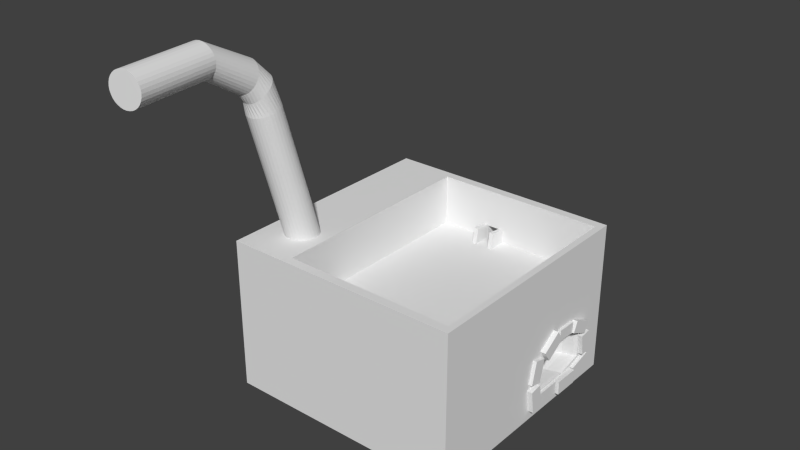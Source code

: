 # Source: foundry.blend  (saved by Blender 2.71.0; exported with 4.5.12 LTS)
import bpy
from mathutils import Matrix  # noqa: F401  (used for matrix-valued properties, if any)

bpy.ops.wm.read_factory_settings(use_empty=True)
scene = bpy.context.scene
scene.name = 'Scene'

# ---- collections
col_collection_1 = bpy.data.collections.new('Collection 1'); scene.collection.children.link(col_collection_1)

# ---- materials (node trees are filled in below, after node groups)
mat_material = bpy.data.materials.new('Material')
mat_material.alpha_threshold = 0.0
mat_material.use_transparent_shadow = False
mat_material.roughness = 0.5
mat_material.line_color = (0.0, 0.0, 0.0, 1.0)

# ---- material node trees

# ---- world
world_world = bpy.data.worlds.new('World'); scene.world = world_world
world_world.color = (0.05088, 0.05088, 0.05088)
world_world.use_sun_shadow = False
world_world.sun_shadow_jitter_overblur = 0.0
world_world.cycles.sampling_method = 'MANUAL'
world_world.cycles.sample_map_resolution = 256

# ---- meshes
me_cube_001 = bpy.data.meshes.new('Cube.001')
me_cube_001.from_pydata([(-1.723, -3.201, 0.007295), (-1.723, 3.201, 0.007295), (3.326, 3.201, 0.007295), (3.326, -3.201, 0.007295), (-1.723, -3.201, 0.9392), (-1.723, 3.201, 0.9392), (3.326, 3.201, 0.9392), (3.326, -3.201, 0.9392)], [], [(4, 5, 1, 0), (5, 6, 2, 1), (6, 7, 3, 2), (7, 4, 0, 3), (0, 1, 2, 3), (7, 6, 5, 4)])
_ca = me_cube_001.color_attributes.new('Col', 'BYTE_COLOR', 'CORNER')
_ca.data.foreach_set('color', [1.0, 0.8796, 0.8632, 1.0, 1.0, 0.8714, 0.8469, 1.0, 1.0, 0.8714, 0.8469, 1.0, 1.0, 0.8714, 0.8469, 1.0, 1.0, 0.9647, 0.9647, 1.0, 1.0, 0.8714, 0.8469, 1.0, 1.0, 0.8714, 0.8469, 1.0, 1.0, 0.8714, 0.8469, 1.0, 1.0, 0.8714, 0.8469, 1.0, 1.0, 0.8714, 0.8469, 1.0, 1.0, 0.8714, 0.8469, 1.0, 1.0, 0.8796, 0.855, 1.0, 1.0, 0.8714, 0.8469, 1.0, 1.0, 0.8714, 0.8469, 1.0, 1.0, 0.8714, 0.8469, 1.0, 1.0, 0.8714, 0.8469, 1.0, 1.0, 0.8714, 0.8469, 1.0, 1.0, 0.8714, 0.8469, 1.0, 1.0, 0.8714, 0.8469, 1.0, 1.0, 0.8714, 0.8469, 1.0, 1.0, 0.8714, 0.8469, 1.0, 1.0, 0.8714, 0.8469, 1.0, 1.0, 0.8714, 0.8469, 1.0, 1.0, 0.8714, 0.8469, 1.0])
me_cube_001.use_remesh_preserve_volume = False
me_cube_001.use_remesh_preserve_attributes = False
me_cube_001.use_mirror_vertex_groups = False
me_cube_001.use_paint_bone_selection = False
me_cube_001.use_paint_mask = True
me_cube_001.update()
me_cube = bpy.data.meshes.new('Cube')
me_cube.from_pydata([(1.0, 1.0, 0.0), (1.0, -1.0, 0.0), (-1.0, -1.0, 0.0), (-1.0, 1.0, 0.0), (-0.09396, 1.0, 2.715), (0.09396, 1.0, 2.715), (0.09396, 1.0, 3.378), (0.05659, 1.0, 3.378), (1.0, 1.0, 4.503), (1.0, 0.4901, 0.6588), (1.0, 0.1621, 0.6873), (1.0, 0.1478, 1.037), (1.0, 0.1735, 1.546), (1.0, 0.2791, 1.626), (1.0, 0.3789, 1.846), (1.0, -1.0, 4.503), (-1.0, -1.0, 4.503), (-1.0, 1.0, 4.503), (-0.05486, 1.0, 3.349), (-0.05486, 1.0, 2.922), (-0.05659, 1.0, 2.897), (-0.05659, 1.0, 3.378), (-0.09396, 1.0, 3.378), (0.0523, 1.0, 3.349), (0.0523, 1.0, 2.922), (0.05659, 1.0, 2.897), (-0.09396, 1.387, 2.541), (0.09396, 1.387, 2.541), (0.09396, 1.417, 3.19), (0.05659, 1.417, 3.19), (1.0, 0.5472, 1.807), (1.0, 0.6955, 1.588), (1.0, 0.7069, 0.8393), (0.9725, 0.4768, 0.6697), (0.9725, 0.1574, 0.6974), (0.9725, 0.1435, 1.035), (0.9725, 0.1685, 1.528), (0.9725, 0.2713, 1.606), (0.9454, 0.9245, 4.503), (0.9454, -0.9245, 4.503), (-0.4907, -0.9245, 4.503), (-0.4907, 0.9245, 4.503), (0.05659, 1.395, 2.719), (-0.05659, 1.395, 2.719), (-0.05659, 1.417, 3.19), (-0.09396, 1.417, 3.19), (0.9725, 0.3685, 1.819), (0.9725, 0.5324, 1.781), (0.9725, 0.6768, 1.569), (0.9725, 0.6879, 0.8444), (0.9454, 0.9245, 3.002), (0.9454, -0.9245, 3.002), (-0.4907, -0.9245, 3.002), (-0.4907, 0.9245, 3.002), (-0.09396, 0.9245, 3.002), (-0.09396, 0.9245, 3.412), (-0.05659, 0.9245, 3.412), (-0.05659, 0.9245, 3.002), (-0.05486, 0.9245, 3.002), (-0.05486, 0.9245, 3.391), (0.0523, 0.9245, 3.391), (0.0523, 0.9245, 3.002), (0.05659, 0.9245, 3.002), (0.05659, 0.9245, 3.412), (0.09396, 0.9245, 3.412), (0.09396, 0.9245, 3.002), (0.8855, 0.4506, 0.6646), (0.8855, 0.6691, 0.8282), (0.8855, 0.12, 0.6905), (0.8855, 0.1057, 1.007), (0.8855, 0.1315, 1.468), (0.8855, 0.2379, 1.541), (0.09396, 0.766, 3.002), (0.05672, 0.766, 3.002), (-0.05608, 0.766, 3.002), (-0.05672, 0.766, 3.002), (-0.09396, 0.766, 3.002), (-0.09396, 0.7876, 3.474), (-0.05659, 0.7876, 3.474), (-0.05659, 0.766, 3.003), (-0.05659, 0.7673, 3.002), (0.0523, 0.8533, 3.002), (-0.05486, 0.8533, 3.002), (0.05659, 0.7673, 3.002), (0.05659, 0.7876, 3.474), (0.05659, 0.766, 3.003), (0.09396, 0.7876, 3.474), (0.8855, 0.3385, 1.74), (0.8855, 0.5081, 1.705), (0.8855, 0.6576, 1.506), (0.1365, 0.1861, 0.9084), (0.1365, 0.05481, 0.9161), (0.1365, 0.2728, 0.9567), (0.1365, 0.2683, 1.157), (0.1365, 0.0491, 1.009), (0.1365, 0.05938, 1.146), (0.1365, 0.1016, 1.167), (0.1365, 0.1416, 1.226), (0.1365, 0.2089, 1.215), (0.9501, 0.1545, 0.6275), (0.9501, 0.3708, 0.6275), (0.9501, 0.3708, 0.2148), (0.9501, 0.1545, 0.2148), (1.023, 0.1545, 0.6275), (1.023, 0.1545, 0.2148), (1.023, 0.3708, 0.6275), (1.023, 0.3708, 0.2148), (0.9501, 0.3832, 0.6275), (0.9501, 0.5996, 0.6275), (0.9501, 0.5996, 0.2148), (0.9501, 0.3832, 0.2148), (1.047, 0.3832, 0.6275), (1.047, 0.3832, 0.2148), (1.047, 0.5996, 0.6275), (1.047, 0.5996, 0.2148), (0.9529, 0.6061, 0.6487), (0.9529, 0.8009, 0.8236), (0.9529, 0.8281, 0.4521), (0.9529, 0.6333, 0.2772), (1.032, 0.6061, 0.6487), (1.032, 0.6333, 0.2772), (1.032, 0.8009, 0.8236), (1.032, 0.8281, 0.4521), (0.9529, 0.1115, 1.043), (0.9529, 0.1424, 0.3471), (0.9529, 0.03409, 0.2881), (0.9529, 0.003179, 0.9836), (1.044, 0.1115, 1.043), (1.044, 0.003179, 0.9836), (1.044, 0.1424, 0.3471), (1.044, 0.03409, 0.2881), (0.9529, 0.17, 1.753), (0.9529, 0.1232, 1.069), (0.9529, 0.01662, 1.158), (0.9529, 0.06339, 1.842), (1.031, 0.17, 1.753), (1.031, 0.06339, 1.842), (1.031, 0.1232, 1.069), (1.031, 0.01662, 1.158), (0.9529, 0.384, 2.001), (0.9529, 0.2148, 1.621), (0.9529, 0.1556, 1.944), (0.9529, 0.3248, 2.324), (1.044, 0.384, 2.001), (1.044, 0.3248, 2.324), (1.044, 0.2148, 1.621), (1.044, 0.1556, 1.944), (0.9577, 0.5647, 1.869), (0.9577, 0.3905, 1.887), (0.9577, 0.3934, 2.22), (0.9577, 0.5676, 2.201), (1.023, 0.5647, 1.869), (1.023, 0.5676, 2.201), (1.023, 0.3905, 1.887), (1.023, 0.3934, 2.22), (0.9562, 0.7261, 1.609), (0.9562, 0.5599, 1.876), (0.9562, 0.6015, 2.193), (0.9562, 0.7676, 1.926), (1.041, 0.7261, 1.609), (1.041, 0.7676, 1.926), (1.041, 0.5599, 1.876), (1.041, 0.6015, 2.193), (0.9562, 0.7232, 0.8966), (0.9562, 0.6947, 1.529), (0.9562, 0.7931, 1.583), (0.9562, 0.8217, 0.9511), (1.041, 0.7232, 0.8966), (1.041, 0.8217, 0.9511), (1.041, 0.7, 1.411), (1.041, 0.6982, 1.531), (1.041, 0.7931, 1.583), (1.041, 0.6947, 1.529), (-0.8685, -0.9607, 8.492), (-0.8454, -0.9728, 8.475), (-0.8174, -1.04, 8.746), (-0.8438, -1.038, 8.751), (-0.8383, -0.9632, 8.104), (-0.791, -1.039, 8.756), (-0.8887, -0.9455, 8.52), (-0.8306, -1.34, 9.408), (-0.8614, -0.9503, 8.11), (-0.8131, -0.9715, 8.103), (-0.8204, -0.9815, 8.47), (-0.8044, -1.337, 9.416), (-0.8693, -1.034, 8.772), (-0.8567, -1.344, 9.418), (-0.7665, -0.6903, 4.206), (-0.7896, -0.6774, 4.212), (-0.7413, -0.6986, 4.205), (-0.7658, -1.035, 8.782), (-0.7792, -1.333, 9.442), (-0.9054, -0.9279, 8.558), (-0.8816, -0.9333, 8.12), (-0.7312, -2.027, 9.449), (-0.7573, -2.031, 9.459), (-0.705, -2.023, 9.457), (-0.8098, -0.6604, 4.222), (-0.715, -0.702, 4.208), (-0.7868, -0.9748, 8.106), (-0.7944, -0.9864, 8.477), (-0.6798, -2.02, 9.483), (-0.8929, -1.028, 8.808), (-0.8817, -1.348, 9.446), (-0.7824, -2.034, 9.487), (-0.8263, -0.64, 4.236), (-0.898, -0.9129, 8.134), (-0.6631, -0.6936, 4.227), (-0.6886, -0.7003, 4.215), (-0.7604, -0.9731, 8.113), (-0.7426, -1.03, 8.823), (-0.756, -1.329, 9.485), (-0.6566, -2.016, 9.526), (-0.9177, -0.9086, 8.605), (-0.9048, -1.351, 9.491), (-0.8054, -2.037, 9.531), (-0.8477, -0.5663, 4.294), (-0.9101, -0.8897, 8.151), (-0.8383, -0.6169, 4.253), (-0.5888, -0.6248, 4.303), (-0.7349, -0.9664, 8.125), (-0.7684, -0.9874, 8.495), (-0.7355, -1.326, 9.543), (-0.6361, -2.013, 9.584), (-0.9137, -1.019, 8.858), (-0.925, -1.353, 9.55), (-0.8256, -2.04, 9.591), (-0.8421, -2.042, 9.663), (-0.5989, -2.006, 9.825), (-0.7622, -0.4475, 4.416), (-0.9174, -0.8648, 8.171), (-0.8456, -0.592, 4.273), (-0.6188, -0.6665, 4.26), (-0.6395, -0.6822, 4.242), (-0.7113, -0.955, 8.14), (-0.7224, -1.021, 8.876), (-0.7187, -1.323, 9.614), (-0.6193, -2.01, 9.655), (-0.9254, -0.8883, 8.658), (-0.9415, -1.355, 9.623), (-0.8534, -2.042, 10.11), (-0.729, -2.022, 10.4), (-0.8237, -0.494, 4.362), (-0.9195, -0.8391, 8.192), (-0.5991, -0.5011, 4.406), (-0.6016, -0.6471, 4.281), (-0.6906, -0.9394, 8.158), (-0.7434, -0.9843, 8.524), (-0.7061, -1.321, 9.696), (-0.6067, -2.008, 9.736), (-0.9309, -1.009, 8.918), (-0.9536, -1.357, 9.705), (-0.8543, -2.043, 9.746), (-0.8617, -2.044, 9.835), (-0.6346, -2.009, 10.25), (-0.7858, -0.4589, 4.4), (-0.8366, -0.5163, 4.34), (-0.928, -0.8678, 8.717), (-0.9165, -0.8136, 8.215), (-0.8447, -0.5407, 4.317), (-0.684, -0.4425, 4.437), (-0.5797, -0.5491, 4.37), (-0.6605, -0.8976, 8.201), (-0.6734, -0.92, 8.179), (-0.7204, -0.9773, 8.564), (-0.7059, -1.012, 8.94), (-0.6983, -1.319, 9.784), (-0.9611, -1.357, 9.794), (-0.9439, -0.9973, 8.988), (-0.8036, -2.033, 10.32), (-0.864, -2.044, 9.927), (-0.6778, -2.015, 10.36), (-0.6059, -2.006, 10.1), (-0.8065, -0.4746, 4.382), (-0.8575, -0.7318, 8.298), (-0.834, -0.7204, 8.313), (-0.9083, -0.7892, 8.238), (-0.8954, -0.7668, 8.26), (-0.9256, -0.8479, 8.777), (-0.7103, -0.4391, 4.434), (-0.6357, -0.4637, 4.43), (-0.587, -0.5242, 4.389), (-0.5806, -0.6004, 4.325), (-0.6524, -0.8732, 8.223), (-0.6837, -0.9528, 8.666), (-0.7003, -0.9666, 8.611), (-0.6939, -1.0, 9.012), (-0.6955, -1.319, 9.877), (-0.5961, -2.005, 9.917), (-0.9634, -1.357, 9.887), (-0.952, -0.9847, 9.065), (-0.7552, -2.026, 10.39), (-0.8409, -2.039, 10.19), (-0.8613, -2.043, 10.02), (-0.6548, -2.012, 10.31), (-0.7029, -2.019, 10.39), (-0.5985, -2.005, 10.01), (-0.6181, -2.007, 10.18), (-0.8783, -0.7475, 8.28), (-0.8461, -0.7812, 9.038), (-0.8085, -0.7137, 8.325), (-0.7367, -0.4408, 4.427), (-0.9058, -0.8127, 8.897), (-0.918, -0.8292, 8.838), (-0.7821, -0.712, 8.332), (-0.7558, -0.7153, 8.335), (-0.6155, -0.4806, 4.42), (-0.6588, -0.4508, 4.436), (-0.6708, -0.7739, 8.304), (-0.6587, -0.7971, 8.287), (-0.6515, -0.822, 8.268), (-0.5776, -0.5748, 4.348), (-0.6494, -0.8477, 8.246), (-0.6715, -0.9362, 8.724), (-0.6866, -0.9877, 9.09), (-0.6979, -1.318, 9.969), (-0.9606, -1.356, 9.979), (-0.9551, -0.9716, 9.145), (-0.8284, -1.335, 10.36), (-0.8545, -1.339, 10.35), (-0.7803, -2.03, 10.36), (-0.824, -2.037, 10.26), (-0.9402, -1.353, 10.15), (-0.9528, -1.355, 10.07), (-0.734, -1.322, 10.21), (-0.7541, -1.325, 10.27), (-0.7772, -1.328, 10.32), (-0.8023, -1.332, 10.35), (-0.7053, -1.319, 10.06), (-0.7175, -1.32, 10.14), (-0.8893, -0.7988, 8.951), (-0.8691, -0.7882, 8.998), (-0.8212, -0.7781, 9.067), (-0.7692, -0.7839, 9.092), (-0.7306, -0.7236, 8.334), (-0.7075, -0.7365, 8.328), (-0.6873, -0.7535, 8.318), (-0.6718, -0.8568, 8.957), (-0.6642, -0.8772, 8.904), (-0.664, -0.9176, 8.785), (-0.6845, -0.9747, 9.171), (-0.953, -0.9586, 9.226), (-0.8223, -0.9064, 9.57), (-0.8797, -1.343, 10.32), (-0.903, -1.347, 10.28), (-0.9234, -1.35, 10.22), (-0.9337, -0.9348, 9.376), (-0.9457, -0.9462, 9.304), (-0.7259, -0.927, 9.458), (-0.7467, -0.9184, 9.508), (-0.7703, -0.912, 9.543), (-0.7958, -0.9079, 9.565), (-0.6876, -0.9616, 9.251), (-0.6957, -0.949, 9.327), (-0.7087, -0.9373, 9.398), (-0.9172, -0.9249, 9.44), (-0.7952, -0.779, 9.085), (-0.7442, -0.7926, 9.087), (-0.7008, -0.82, 9.042), (-0.6842, -0.8375, 9.004), (-0.7211, -0.8048, 9.07), (-0.6615, -0.8977, 8.846), (-0.8486, -0.9073, 9.559), (-0.8738, -0.9109, 9.534), (-0.897, -0.9168, 9.493)], [], [(0, 1, 2, 3), (3, 4, 5, 6, 7, 8, 0), (1, 0, 9, 10, 11, 12, 13, 14, 8, 15), (1, 15, 16, 2), (2, 16, 17, 3), (18, 19, 20, 21, 22, 4, 3, 17, 8, 7, 23), (19, 24, 23, 7, 25, 20), (4, 26, 27, 5), (28, 6, 5, 27), (6, 28, 29, 7), (0, 8, 14, 30, 31, 32, 9), (15, 8, 38, 39), (16, 15, 39, 40), (17, 16, 40, 41), (8, 17, 41, 38), (7, 29, 42, 25), (25, 42, 43, 20), (44, 21, 20, 43), (45, 22, 21, 44), (22, 45, 26, 4), (42, 27, 26), (28, 27, 42), (28, 42, 29), (14, 46, 47, 30), (30, 47, 48, 31), (31, 48, 49, 32), (34, 10, 9, 33), (33, 9, 32, 49), (35, 11, 10, 34), (36, 12, 11, 35), (37, 13, 12, 36), (46, 14, 13, 37), (39, 38, 50, 51), (40, 39, 51, 52), (41, 40, 52, 53), (38, 41, 53, 54, 55, 56, 57, 58, 59, 60, 61, 62, 63, 64, 65, 50), (42, 26, 43), (44, 43, 45), (43, 26, 45), (33, 66, 68, 34), (49, 67, 66, 33), (34, 68, 69, 35), (35, 69, 70, 36), (36, 70, 71, 37), (37, 71, 87, 46), (50, 65, 72, 73, 74, 75, 76, 54, 53, 52, 51), (77, 55, 54, 76), (55, 77, 78, 56), (56, 78, 79, 80, 57), (62, 61, 81, 82, 58, 57, 80, 83), (84, 63, 62, 83, 85), (86, 64, 63, 84), (64, 86, 72, 65), (46, 87, 88, 47), (47, 88, 89, 48), (48, 89, 67, 49), (72, 86, 85, 73), (73, 85, 79, 74), (74, 79, 75), (75, 79, 77, 76), (77, 79, 78), (85, 83, 80, 79), (84, 85, 86), (68, 66, 90, 91), (89, 93, 92, 67), (69, 94, 95, 70), (70, 95, 96, 71), (71, 96, 97, 87), (90, 66, 67, 92), (94, 91, 90), (93, 89, 88, 98), (94, 69, 68, 91), (98, 88, 87, 97), (92, 94, 90), (93, 96, 92), (96, 93, 98), (96, 95, 94), (97, 96, 98), (96, 94, 92), (59, 58, 82, 19, 18), (60, 59, 18, 23), (82, 81, 24, 19), (23, 24, 81, 61, 60), (99, 100, 101, 102), (103, 99, 102, 104), (103, 105, 100, 99), (100, 105, 106, 101), (102, 101, 106, 104), (105, 103, 104, 106), (107, 108, 109, 110), (111, 107, 110, 112), (111, 113, 108, 107), (108, 113, 114, 109), (110, 109, 114, 112), (113, 111, 112, 114), (115, 116, 117, 118), (119, 115, 118, 120), (119, 121, 116, 115), (116, 121, 122, 117), (118, 117, 122, 120), (121, 119, 120, 122), (123, 124, 125, 126), (127, 123, 126, 128), (127, 129, 124, 123), (124, 129, 130, 125), (126, 125, 130, 128), (129, 127, 128, 130), (131, 132, 133, 134), (135, 131, 134, 136), (135, 137, 132, 131), (132, 137, 138, 133), (134, 133, 138, 136), (137, 135, 136, 138), (139, 140, 141, 142), (143, 139, 142, 144), (143, 145, 140, 139), (140, 145, 146, 141), (142, 141, 146, 144), (145, 143, 144, 146), (147, 148, 149, 150), (151, 147, 150, 152), (151, 153, 148, 147), (148, 153, 154, 149), (150, 149, 154, 152), (153, 151, 152, 154), (155, 156, 157, 158), (159, 155, 158, 160), (159, 161, 156, 155), (156, 161, 162, 157), (158, 157, 162, 160), (161, 159, 160, 162), (163, 164, 165, 166), (167, 163, 166, 168), (165, 164, 172, 170, 171), (166, 165, 171, 168), (169, 167, 168, 171, 170), (164, 163, 167, 169, 172), (172, 169, 170), (174, 175, 176, 173), (173, 177, 182, 174), (175, 174, 183, 178), (173, 176, 185, 179), (178, 184, 180, 175), (179, 181, 177, 173), (186, 176, 175, 180), (187, 177, 181, 188), (189, 182, 177, 187), (174, 182, 199, 183), (178, 183, 200, 190), (184, 178, 190, 191), (179, 185, 202, 192), (176, 186, 203, 185), (181, 179, 192, 193), (186, 180, 194, 195), (180, 184, 196, 194), (255, 229, 301, 279, 260, 307, 280, 306, 244, 281, 261, 311, 282, 219, 245, 232, 233, 207, 208, 198, 189, 187, 188, 197, 205, 218, 231, 216, 259, 256, 242, 273), (188, 181, 193, 197), (198, 199, 182, 189), (184, 191, 201, 196), (203, 186, 195, 204), (241, 291, 320, 269, 321, 292, 240, 293, 270, 253, 252, 227, 226, 215, 204, 195, 194, 196, 201, 212, 223, 237, 249, 228, 288, 296, 272, 297, 254, 294, 271, 295), (197, 193, 206, 205), (208, 209, 199, 198), (190, 200, 221, 210), (191, 211, 212, 201), (192, 202, 224, 213), (185, 203, 214, 202), (193, 192, 213, 206), (214, 203, 204, 215), (205, 206, 217, 218), (207, 220, 209, 208), (209, 200, 183, 199), (210, 211, 191, 190), (211, 222, 223, 212), (225, 214, 215, 226), (206, 213, 238, 217), (218, 217, 230, 231), (233, 234, 220, 207), (220, 221, 200, 209), (210, 221, 247, 235), (211, 210, 235, 222), (222, 236, 237, 223), (213, 224, 250, 238), (239, 225, 226, 227), (225, 224, 202, 214), (217, 238, 257, 230), (231, 230, 243, 216), (232, 246, 234, 233), (234, 247, 221, 220), (222, 235, 265, 236), (236, 248, 249, 237), (251, 239, 227, 252), (239, 250, 224, 225), (230, 257, 278, 243), (216, 243, 258, 259), (219, 262, 263, 245), (245, 263, 246, 232), (246, 264, 247, 234), (235, 247, 264, 265), (236, 265, 286, 248), (248, 266, 228, 249), (238, 250, 268, 257), (267, 251, 252, 253), (251, 268, 250, 239), (255, 274, 275, 229), (256, 276, 277, 242), (243, 278, 303, 258), (259, 258, 276, 256), (282, 283, 262, 219), (262, 284, 285, 263), (264, 246, 263, 285), (248, 286, 314, 266), (266, 287, 288, 228), (289, 267, 253, 270), (267, 290, 268, 251), (242, 277, 298, 273), (273, 298, 274, 255), (274, 299, 332, 275), (229, 275, 300, 301), (276, 302, 330, 277), (257, 268, 290, 278), (258, 303, 302, 276), (279, 304, 305, 260), (244, 308, 309, 281), (281, 309, 310, 261), (311, 312, 283, 282), (284, 262, 283, 313), (265, 264, 285, 286), (266, 314, 340, 287), (287, 315, 296, 288), (316, 289, 270, 293), (289, 317, 290, 267), (318, 319, 291, 241), (322, 323, 240, 292), (323, 316, 293, 240), (324, 325, 294, 254), (325, 326, 271, 294), (326, 327, 295, 271), (327, 318, 241, 295), (315, 328, 272, 296), (328, 329, 297, 272), (329, 324, 254, 297), (277, 330, 331, 298), (298, 331, 299, 274), (275, 332, 356, 300), (301, 300, 304, 279), (278, 290, 317, 303), (304, 333, 357, 305), (260, 305, 334, 307), (280, 335, 336, 306), (306, 336, 308, 244), (307, 334, 335, 280), (308, 337, 338, 309), (309, 338, 361, 310), (261, 310, 312, 311), (312, 339, 313, 283), (284, 314, 286, 285), (313, 340, 314, 284), (287, 340, 352, 315), (317, 289, 316, 341), (318, 342, 362, 319), (319, 343, 320, 291), (343, 344, 269, 320), (344, 345, 321, 269), (345, 322, 292, 321), (322, 346, 347, 323), (323, 347, 341, 316), (324, 348, 349, 325), (325, 349, 350, 326), (326, 350, 351, 327), (327, 351, 342, 318), (315, 352, 353, 328), (328, 353, 354, 329), (329, 354, 348, 324), (299, 355, 364, 332), (331, 346, 355, 299), (300, 356, 333, 304), (302, 341, 347, 330), (303, 317, 341, 302), (305, 357, 360, 334), (335, 358, 359, 336), (334, 360, 358, 335), (337, 308, 336, 359), (339, 312, 310, 361), (339, 352, 340, 313), (319, 362, 363, 343), (343, 363, 364, 344), (344, 364, 355, 345), (345, 355, 346, 322), (330, 347, 346, 331), (332, 364, 363, 356), (333, 362, 342, 357), (356, 363, 362, 333), (337, 348, 354, 338), (359, 349, 348, 337), (338, 354, 353, 361), (352, 339, 361, 353), (351, 360, 357, 342), (358, 350, 349, 359), (360, 351, 350, 358)])
_ca = me_cube.color_attributes.new('Col', 'BYTE_COLOR', 'CORNER')
_ca.data.foreach_set('color', [0.03955, 0.0331, 0.03434, 1.0, 0.03955, 0.03955, 0.03955, 1.0, 0.03955, 0.03955, 0.03955, 1.0, 0.03955, 0.03955, 0.03955, 1.0, 0.03955, 0.03955, 0.03955, 1.0, 0.03955, 0.03689, 0.0382, 1.0, 0.03955, 0.03689, 0.03689, 1.0, 0.03955, 0.0382, 0.0382, 1.0, 0.03955, 0.0382, 0.0382, 1.0, 0.03955, 0.03955, 0.03955, 1.0, 0.03955, 0.0331, 0.03434, 1.0, 0.03955, 0.03955, 0.03955, 1.0, 0.03955, 0.0331, 0.03434, 1.0, 0.03955, 0.0319, 0.0331, 1.0, 0.0382, 0.0319, 0.0331, 0.9961, 0.03955, 0.0331, 0.03434, 1.0, 0.03955, 0.0331, 0.03434, 1.0, 0.03955, 0.0331, 0.03434, 1.0, 0.03955, 0.0331, 0.03434, 1.0, 0.03955, 0.03955, 0.03955, 1.0, 0.03955, 0.0331, 0.03434, 1.0, 0.04231, 0.04231, 0.04231, 1.0, 0.03955, 0.03955, 0.03955, 1.0, 0.03955, 0.03955, 0.03955, 1.0, 0.03955, 0.03955, 0.03955, 1.0, 0.04092, 0.04092, 0.04092, 1.0, 0.03955, 0.03955, 0.03955, 1.0, 0.03955, 0.03955, 0.03955, 1.0, 0.04092, 0.04092, 0.04092, 1.0, 0.03955, 0.0382, 0.0382, 1.0, 0.03955, 0.0382, 0.0382, 1.0, 0.03955, 0.0382, 0.0382, 1.0, 0.03955, 0.0382, 0.0382, 0.9961, 0.0382, 0.0382, 0.0382, 1.0, 0.03955, 0.03689, 0.0382, 1.0, 0.03955, 0.03955, 0.03955, 1.0, 0.03955, 0.03955, 0.03955, 1.0, 0.03955, 0.03955, 0.03955, 1.0, 0.03955, 0.0382, 0.0382, 1.0, 0.0382, 0.0382, 0.0382, 0.9961, 0.03955, 0.0382, 0.0382, 1.0, 0.1384, 0.1221, 0.1221, 1.0, 0.0382, 0.0382, 0.0382, 0.9961, 0.03955, 0.0382, 0.0382, 1.0, 0.1144, 0.1022, 0.0999, 1.0, 0.03955, 0.0382, 0.0382, 1.0, 0.0382, 0.0382, 0.0382, 0.9961, 0.03955, 0.03955, 0.03955, 1.0, 0.03955, 0.03955, 0.03955, 1.0, 0.03955, 0.03955, 0.03955, 1.0, 0.03955, 0.0331, 0.03434, 1.0, 0.03955, 0.0331, 0.03434, 1.0, 0.03955, 0.03955, 0.03955, 1.0, 0.03955, 0.03955, 0.03955, 1.0, 0.1046, 0.09531, 0.09531, 1.0, 0.03955, 0.03955, 0.03955, 1.0, 0.04519, 0.04374, 0.0382, 0.9961, 0.1195, 0.107, 0.1022, 1.0, 0.03955, 0.0331, 0.03434, 1.0, 0.03955, 0.03955, 0.03955, 1.0, 0.03955, 0.0331, 0.03434, 1.0, 0.03955, 0.0331, 0.03434, 1.0, 0.03955, 0.0331, 0.03434, 1.0, 0.03955, 0.0331, 0.03434, 1.0, 0.03955, 0.0319, 0.0331, 1.0, 0.03955, 0.0331, 0.03434, 1.0, 0.03955, 0.03955, 0.03955, 1.0, 0.0382, 0.0382, 0.0382, 1.0, 0.03955, 0.0331, 0.03434, 1.0, 0.03955, 0.03955, 0.03955, 1.0, 0.0382, 0.0382, 0.0382, 0.9961, 0.03955, 0.03955, 0.03955, 1.0, 0.03955, 0.03955, 0.03955, 1.0, 0.03955, 0.03955, 0.03955, 1.0, 0.03955, 0.03955, 0.03955, 1.0, 0.03955, 0.03955, 0.03955, 1.0, 0.03955, 0.03955, 0.03955, 1.0, 0.03955, 0.03955, 0.03955, 1.0, 0.03955, 0.03955, 0.03955, 1.0, 0.03955, 0.03955, 0.03955, 1.0, 0.03955, 0.03955, 0.03955, 1.0, 0.1779, 0.1559, 0.1529, 1.0, 0.03955, 0.03955, 0.03955, 1.0, 0.03955, 0.03955, 0.03955, 1.0, 0.1779, 0.1559, 0.1529, 1.0, 0.1779, 0.1559, 0.1529, 1.0, 0.09306, 0.07421, 0.04817, 1.0, 0.04971, 0.04817, 0.04667, 1.0, 0.1779, 0.1559, 0.1529, 1.0, 0.04092, 0.04092, 0.03955, 1.0, 0.1779, 0.1559, 0.1529, 1.0, 0.1746, 0.1529, 0.15, 1.0, 0.04971, 0.04817, 0.04817, 1.0, 0.03955, 0.03955, 0.03955, 1.0, 0.117, 0.1046, 0.1046, 1.0, 0.117, 0.107, 0.1046, 1.0, 0.04092, 0.04092, 0.03955, 1.0, 0.03955, 0.03955, 0.03955, 1.0, 0.03955, 0.03955, 0.03955, 1.0, 0.04092, 0.04092, 0.04092, 1.0, 0.03955, 0.03955, 0.03955, 0.9961, 0.08228, 0.0648, 0.03689, 1.0, 0.03955, 0.03955, 0.03955, 1.0, 0.03955, 0.03955, 0.03955, 1.0, 0.03955, 0.0331, 0.03434, 1.0, 0.03955, 0.03955, 0.03955, 1.0, 0.08022, 0.06301, 0.03689, 1.0, 0.03955, 0.0331, 0.03434, 1.0, 0.08022, 0.0648, 0.03689, 1.0, 0.03955, 0.0331, 0.03434, 1.0, 0.03955, 0.0331, 0.03434, 1.0, 0.03955, 0.0331, 0.03434, 1.0, 0.03955, 0.0331, 0.03434, 1.0, 0.03955, 0.0331, 0.03434, 1.0, 0.03955, 0.0331, 0.03434, 1.0, 0.03955, 0.0331, 0.03434, 1.0, 0.03955, 0.0331, 0.03434, 1.0, 0.03955, 0.0331, 0.03434, 1.0, 0.03955, 0.0331, 0.03434, 1.0, 0.03955, 0.0331, 0.03434, 1.0, 0.04374, 0.03434, 0.03434, 1.0, 0.03955, 0.0331, 0.03434, 1.0, 0.0382, 0.0319, 0.0331, 0.9961, 0.03955, 0.0331, 0.03434, 1.0, 0.0382, 0.0319, 0.0331, 1.0, 0.05448, 0.0382, 0.0319, 1.0, 0.05448, 0.0382, 0.0319, 1.0, 0.03955, 0.0331, 0.03434, 1.0, 0.03955, 0.0331, 0.03434, 1.0, 0.04374, 0.03434, 0.03434, 1.0, 0.03955, 0.0331, 0.03434, 1.0, 0.03955, 0.0331, 0.03434, 1.0, 0.03955, 0.0331, 0.03434, 1.0, 0.03955, 0.0331, 0.03434, 1.0, 0.03955, 0.0331, 0.03434, 1.0, 0.03955, 0.0331, 0.03434, 1.0, 0.03955, 0.0331, 0.03434, 1.0, 0.03955, 0.0331, 0.03434, 1.0, 0.03955, 0.0331, 0.03434, 1.0, 0.03955, 0.0331, 0.03434, 1.0, 0.03955, 0.0331, 0.03434, 1.0, 0.03955, 0.0331, 0.03434, 1.0, 0.03955, 0.0331, 0.03434, 1.0, 0.03955, 0.0331, 0.03434, 1.0, 0.03955, 0.0331, 0.03434, 1.0, 0.03955, 0.0331, 0.03434, 1.0, 0.03955, 0.0331, 0.03434, 1.0, 0.0382, 0.0382, 0.0382, 1.0, 0.1779, 0.1559, 0.1529, 1.0, 0.08866, 0.07819, 0.07819, 1.0, 0.03955, 0.03955, 0.03955, 1.0, 0.03955, 0.03955, 0.03955, 1.0, 0.08866, 0.08228, 0.08228, 1.0, 0.1329, 0.117, 0.1144, 1.0, 0.03955, 0.03955, 0.03955, 1.0, 0.03955, 0.03955, 0.03955, 1.0, 0.1329, 0.117, 0.1144, 1.0, 0.1119, 0.1022, 0.1022, 1.0, 0.03955, 0.03955, 0.03955, 1.0, 0.03955, 0.03955, 0.03955, 1.0, 0.1119, 0.1022, 0.1022, 1.0, 0.1529, 0.1329, 0.1301, 1.0, 0.1651, 0.1441, 0.1441, 1.0, 0.1714, 0.15, 0.147, 1.0, 0.15, 0.1301, 0.1274, 1.0, 0.15, 0.1301, 0.1274, 1.0, 0.1714, 0.15, 0.147, 1.0, 0.1683, 0.147, 0.1441, 1.0, 0.1529, 0.1356, 0.1329, 1.0, 0.1559, 0.1356, 0.1329, 1.0, 0.1683, 0.147, 0.1441, 1.0, 0.1384, 0.1195, 0.117, 1.0, 0.159, 0.1384, 0.1356, 1.0, 0.1779, 0.1559, 0.1529, 1.0, 0.08228, 0.0648, 0.03689, 1.0, 0.03955, 0.03955, 0.03955, 1.0, 0.03955, 0.03955, 0.03955, 1.0, 0.04092, 0.04092, 0.03955, 1.0, 0.03955, 0.03955, 0.03955, 1.0, 0.03955, 0.03955, 0.03955, 1.0, 0.03955, 0.03955, 0.03955, 1.0, 0.03955, 0.03955, 0.03955, 1.0, 0.03955, 0.03955, 0.03955, 1.0, 0.05448, 0.0382, 0.0319, 1.0, 0.5711, 0.4678, 0.0, 1.0, 0.6376, 0.2502, 0.01444, 1.0, 0.03955, 0.0331, 0.03434, 1.0, 0.04374, 0.03434, 0.03434, 1.0, 0.5711, 0.4678, 0.0, 1.0, 0.5711, 0.4678, 0.0, 1.0, 0.05448, 0.0382, 0.0319, 1.0, 0.03955, 0.0331, 0.03434, 1.0, 0.6376, 0.2502, 0.01444, 1.0, 0.6376, 0.1384, 0.0185, 1.0, 0.03955, 0.0331, 0.03434, 1.0, 0.03955, 0.0331, 0.03434, 1.0, 0.6376, 0.1384, 0.0185, 1.0, 0.6376, 0.147, 0.006512, 1.0, 0.03955, 0.0331, 0.03434, 1.0, 0.03955, 0.0331, 0.03434, 1.0, 0.6376, 0.147, 0.006512, 1.0, 0.6376, 0.1559, 0.005605, 1.0, 0.03955, 0.0331, 0.03434, 1.0, 0.03955, 0.0331, 0.03434, 1.0, 0.6376, 0.1559, 0.005605, 1.0, 0.6376, 0.1559, 0.005605, 1.0, 0.03955, 0.0331, 0.03434, 1.0, 0.1779, 0.1559, 0.1529, 1.0, 0.159, 0.1384, 0.1356, 1.0, 0.1195, 0.1046, 0.1022, 1.0, 0.1195, 0.1046, 0.1022, 1.0, 0.1195, 0.1046, 0.1022, 1.0, 0.1195, 0.1046, 0.1022, 1.0, 0.1195, 0.1046, 0.1022, 1.0, 0.1529, 0.1329, 0.1301, 1.0, 0.1119, 0.1022, 0.1022, 1.0, 0.1329, 0.117, 0.1144, 1.0, 0.08866, 0.08228, 0.08228, 1.0, 0.03955, 0.03955, 0.03955, 1.0, 0.03955, 0.03955, 0.03955, 1.0, 0.03955, 0.03955, 0.03955, 1.0, 0.0648, 0.06125, 0.05951, 1.0, 0.1714, 0.15, 0.147, 1.0, 0.1413, 0.1221, 0.1195, 1.0, 0.1274, 0.1119, 0.1095, 1.0, 0.1714, 0.15, 0.147, 1.0, 0.1714, 0.15, 0.147, 1.0, 0.1274, 0.1119, 0.1095, 1.0, 0.1195, 0.1046, 0.1022, 1.0, 0.1195, 0.1046, 0.1022, 1.0, 0.15, 0.1301, 0.1274, 1.0, 0.1559, 0.1356, 0.1329, 1.0, 0.1529, 0.1356, 0.1329, 1.0, 0.1221, 0.107, 0.1046, 1.0, 0.1221, 0.107, 0.1046, 1.0, 0.15, 0.1301, 0.1274, 1.0, 0.15, 0.1301, 0.1274, 1.0, 0.1195, 0.1046, 0.1022, 1.0, 0.1195, 0.1046, 0.1022, 1.0, 0.1651, 0.1441, 0.1413, 1.0, 0.1779, 0.1559, 0.1529, 1.0, 0.1779, 0.1559, 0.1529, 1.0, 0.1384, 0.1221, 0.1195, 1.0, 0.1413, 0.1221, 0.1195, 1.0, 0.1195, 0.1046, 0.1022, 1.0, 0.147, 0.1274, 0.1274, 1.0, 0.162, 0.1441, 0.1413, 1.0, 0.1195, 0.1046, 0.1022, 1.0, 0.0999, 0.0865, 0.0865, 1.0, 0.1195, 0.1046, 0.1022, 1.0, 0.1195, 0.1046, 0.1022, 1.0, 0.159, 0.1384, 0.1356, 1.0, 0.03955, 0.0331, 0.03434, 1.0, 0.6376, 0.1559, 0.005605, 1.0, 0.6376, 0.1559, 0.005605, 1.0, 0.03955, 0.0331, 0.03434, 1.0, 0.03955, 0.0331, 0.03434, 1.0, 0.6376, 0.1559, 0.005605, 1.0, 0.6376, 0.1559, 0.005605, 1.0, 0.03955, 0.0331, 0.03434, 1.0, 0.03955, 0.0331, 0.03434, 1.0, 0.6308, 0.1529, 0.005605, 1.0, 0.5711, 0.4678, 0.0, 1.0, 0.04374, 0.03434, 0.03434, 1.0, 0.1195, 0.1046, 0.1022, 1.0, 0.1195, 0.1046, 0.1022, 1.0, 0.1195, 0.1046, 0.1022, 1.0, 0.1195, 0.1046, 0.1022, 1.0, 0.1195, 0.1046, 0.1022, 1.0, 0.1195, 0.1046, 0.1022, 1.0, 0.1195, 0.1046, 0.1022, 1.0, 0.1195, 0.1046, 0.1022, 1.0, 1.0, 1.0, 1.0, 1.0, 1.0, 1.0, 1.0, 1.0, 0.9911, 0.9911, 0.9911, 1.0, 0.1195, 0.1046, 0.1022, 1.0, 0.1195, 0.1046, 0.1022, 1.0, 0.1413, 0.1221, 0.1195, 1.0, 0.1195, 0.1046, 0.1022, 1.0, 0.1413, 0.1221, 0.1195, 1.0, 0.1195, 0.1046, 0.1022, 1.0, 0.1274, 0.1119, 0.1095, 1.0, 0.1195, 0.1046, 0.1022, 1.0, 0.1195, 0.1046, 0.1022, 1.0, 0.1195, 0.1046, 0.1022, 1.0, 0.1195, 0.1046, 0.1022, 1.0, 0.1195, 0.1046, 0.1022, 1.0, 0.1195, 0.1046, 0.1022, 1.0, 0.1195, 0.1046, 0.1022, 1.0, 0.6376, 0.2502, 0.01444, 1.0, 0.5711, 0.4678, 0.0, 1.0, 0.2582, 0.01521, 0.003347, 1.0, 0.1683, 0.001821, 0.002428, 1.0, 0.6376, 0.1559, 0.005182, 1.0, 0.6376, 0.1195, 0.009134, 1.0, 0.6376, 0.07036, 0.01764, 1.0, 0.5711, 0.4678, 0.0, 1.0, 0.6376, 0.1384, 0.0185, 1.0, 0.1912, 0.003677, 0.002732, 1.0, 0.4851, 0.08228, 0.005182, 1.0, 0.6376, 0.147, 0.006512, 1.0, 0.6376, 0.147, 0.006512, 1.0, 0.4851, 0.08228, 0.005182, 1.0, 0.2961, 0.0185, 0.004391, 1.0, 0.6376, 0.1559, 0.005605, 1.0, 0.6376, 0.1559, 0.005605, 1.0, 0.2961, 0.0185, 0.004391, 1.0, 0.3564, 0.03689, 0.004391, 1.0, 0.6376, 0.1559, 0.005605, 1.0, 0.2582, 0.01521, 0.003347, 1.0, 0.5711, 0.4678, 0.0, 1.0, 0.5711, 0.4678, 0.0, 1.0, 0.6376, 0.07036, 0.01764, 1.0, 0.1912, 0.003677, 0.002732, 1.0, 0.1683, 0.001821, 0.002428, 1.0, 0.2582, 0.01521, 0.003347, 1.0, 0.6376, 0.1195, 0.009134, 1.0, 0.6376, 0.1559, 0.005605, 1.0, 0.6376, 0.1559, 0.005605, 1.0, 0.6376, 0.1559, 0.005605, 1.0, 0.1912, 0.003677, 0.002732, 1.0, 0.6376, 0.1384, 0.0185, 1.0, 0.6376, 0.2502, 0.01444, 1.0, 0.1683, 0.001821, 0.002428, 1.0, 0.6376, 0.1559, 0.005605, 1.0, 0.6376, 0.1559, 0.005605, 1.0, 0.6376, 0.1559, 0.005605, 1.0, 0.3564, 0.03689, 0.004391, 1.0, 0.6376, 0.07036, 0.01764, 1.0, 0.1912, 0.003677, 0.002732, 1.0, 0.2582, 0.01521, 0.003347, 1.0, 0.6376, 0.1195, 0.009134, 1.0, 0.2961, 0.0185, 0.004391, 1.0, 0.6376, 0.07036, 0.01764, 1.0, 0.2961, 0.0185, 0.004391, 1.0, 0.6376, 0.1195, 0.009134, 1.0, 0.6376, 0.1559, 0.005605, 1.0, 0.2961, 0.0185, 0.004391, 1.0, 0.4851, 0.08228, 0.005182, 1.0, 0.1912, 0.003677, 0.002732, 1.0, 0.3564, 0.03689, 0.004391, 1.0, 0.2961, 0.0185, 0.004391, 1.0, 0.6376, 0.1559, 0.005605, 1.0, 0.2961, 0.0185, 0.004391, 1.0, 0.1912, 0.003677, 0.002732, 1.0, 0.6376, 0.07036, 0.01764, 1.0, 0.1714, 0.15, 0.147, 1.0, 0.15, 0.1301, 0.1274, 1.0, 0.1221, 0.107, 0.1046, 1.0, 0.1746, 0.1529, 0.15, 1.0, 0.1779, 0.1559, 0.1529, 1.0, 0.1779, 0.1559, 0.1529, 1.0, 0.1779, 0.1559, 0.1529, 1.0, 0.1779, 0.1559, 0.1529, 1.0, 0.1812, 0.159, 0.1559, 1.0, 0.1221, 0.107, 0.1046, 1.0, 0.1221, 0.107, 0.1046, 1.0, 0.1746, 0.1529, 0.15, 1.0, 0.1746, 0.1529, 0.15, 1.0, 0.1812, 0.159, 0.1559, 1.0, 0.1779, 0.1559, 0.1529, 1.0, 0.1779, 0.1559, 0.1529, 1.0, 0.1779, 0.1559, 0.1529, 1.0, 0.1779, 0.1559, 0.1529, 1.0, 1.0, 1.0, 1.0, 1.0, 1.0, 1.0, 1.0, 1.0, 1.0, 1.0, 1.0, 1.0, 1.0, 1.0, 1.0, 1.0, 0.03955, 0.03434, 0.0356, 1.0, 0.03955, 0.0331, 0.03434, 1.0, 0.04667, 0.04667, 0.04667, 1.0, 0.07819, 0.07819, 0.07819, 1.0, 0.03955, 0.0331, 0.03434, 1.0, 0.03955, 0.0331, 0.03434, 1.0, 0.03955, 0.0331, 0.03434, 1.0, 0.03955, 0.0331, 0.03434, 1.0, 0.03955, 0.0331, 0.03434, 1.0, 0.03955, 0.0331, 0.03434, 1.0, 0.03955, 0.0331, 0.03434, 1.0, 0.03955, 0.0331, 0.03434, 1.0, 0.03955, 0.0331, 0.03434, 1.0, 0.03955, 0.0331, 0.03434, 1.0, 0.03955, 0.0331, 0.03434, 1.0, 0.03955, 0.0331, 0.03434, 1.0, 0.03955, 0.0331, 0.03434, 1.0, 0.03955, 0.0331, 0.03434, 1.0, 0.03955, 0.0331, 0.03434, 1.0, 0.03955, 0.0331, 0.03434, 1.0, 1.0, 1.0, 1.0, 1.0, 1.0, 1.0, 1.0, 1.0, 1.0, 1.0, 1.0, 1.0, 1.0, 1.0, 1.0, 1.0, 0.03955, 0.0331, 0.03434, 1.0, 0.03955, 0.0331, 0.03434, 1.0, 0.03955, 0.0331, 0.03434, 1.0, 0.03955, 0.0331, 0.03434, 1.0, 0.03955, 0.0331, 0.03434, 1.0, 0.03955, 0.0331, 0.03434, 1.0, 0.03955, 0.0331, 0.03434, 1.0, 0.03955, 0.0331, 0.03434, 1.0, 0.03955, 0.0331, 0.03434, 1.0, 0.03955, 0.0331, 0.03434, 1.0, 0.03955, 0.0331, 0.03434, 1.0, 0.03955, 0.0331, 0.03434, 1.0, 0.03955, 0.0331, 0.03434, 1.0, 0.03955, 0.0331, 0.03434, 1.0, 0.03955, 0.0331, 0.03434, 1.0, 0.03955, 0.0331, 0.03434, 1.0, 0.03955, 0.0331, 0.03434, 1.0, 0.03955, 0.0331, 0.03434, 1.0, 0.03955, 0.0331, 0.03434, 1.0, 0.03955, 0.0331, 0.03434, 1.0, 1.0, 1.0, 1.0, 1.0, 1.0, 1.0, 1.0, 1.0, 1.0, 1.0, 1.0, 1.0, 1.0, 1.0, 1.0, 1.0, 0.03955, 0.0331, 0.03434, 1.0, 0.03955, 0.0331, 0.03434, 1.0, 0.03955, 0.03955, 0.03955, 1.0, 0.03955, 0.03955, 0.03955, 1.0, 0.03955, 0.0331, 0.03434, 1.0, 0.03955, 0.0331, 0.03434, 1.0, 0.03955, 0.0331, 0.03434, 1.0, 0.03955, 0.0331, 0.03434, 1.0, 0.03955, 0.0331, 0.03434, 1.0, 0.03955, 0.0331, 0.03434, 1.0, 0.03955, 0.0331, 0.03434, 1.0, 0.03955, 0.0331, 0.03434, 1.0, 0.03955, 0.0331, 0.03434, 1.0, 0.03955, 0.0331, 0.03434, 1.0, 0.03955, 0.0331, 0.03434, 1.0, 0.03955, 0.0331, 0.03434, 1.0, 0.03955, 0.0331, 0.03434, 1.0, 0.03955, 0.0331, 0.03434, 1.0, 0.03955, 0.0331, 0.03434, 1.0, 0.03955, 0.0331, 0.03434, 1.0, 1.0, 1.0, 1.0, 1.0, 1.0, 1.0, 1.0, 1.0, 1.0, 1.0, 1.0, 1.0, 1.0, 1.0, 1.0, 1.0, 0.03955, 0.0331, 0.03434, 1.0, 0.03955, 0.0331, 0.03434, 1.0, 0.03955, 0.0331, 0.03434, 1.0, 0.03071, 0.02624, 0.02732, 1.0, 0.03955, 0.0331, 0.03434, 1.0, 0.03955, 0.0331, 0.03434, 1.0, 0.03955, 0.0331, 0.03434, 1.0, 0.03955, 0.0331, 0.03434, 1.0, 0.03955, 0.0331, 0.03434, 1.0, 0.03955, 0.0331, 0.03434, 1.0, 0.03955, 0.0331, 0.03434, 1.0, 0.03955, 0.0331, 0.03434, 1.0, 0.03955, 0.0331, 0.03434, 1.0, 0.03955, 0.0331, 0.03434, 1.0, 0.03955, 0.0331, 0.03434, 1.0, 0.03955, 0.03689, 0.0382, 1.0, 0.03955, 0.0331, 0.03434, 1.0, 0.03955, 0.0331, 0.03434, 1.0, 0.03955, 0.0331, 0.03434, 1.0, 0.03955, 0.0331, 0.03434, 1.0, 1.0, 1.0, 1.0, 1.0, 1.0, 1.0, 1.0, 1.0, 1.0, 1.0, 1.0, 1.0, 1.0, 1.0, 1.0, 1.0, 0.03955, 0.0331, 0.03434, 1.0, 0.03955, 0.0331, 0.03434, 1.0, 0.03955, 0.0331, 0.03434, 1.0, 0.03955, 0.0331, 0.03434, 1.0, 0.03955, 0.0331, 0.03434, 1.0, 0.03955, 0.0331, 0.03434, 1.0, 0.03955, 0.0331, 0.03434, 1.0, 0.03955, 0.0331, 0.03434, 1.0, 0.03955, 0.0331, 0.03434, 1.0, 0.03955, 0.0331, 0.03434, 1.0, 0.03955, 0.0331, 0.03434, 1.0, 0.03955, 0.0331, 0.03434, 1.0, 0.03955, 0.0331, 0.03434, 1.0, 0.03955, 0.0331, 0.03434, 1.0, 0.03955, 0.03689, 0.0382, 1.0, 0.03955, 0.0331, 0.03434, 1.0, 0.03955, 0.0331, 0.03434, 1.0, 0.03955, 0.0331, 0.03434, 1.0, 0.03955, 0.0331, 0.03434, 1.0, 0.03955, 0.0331, 0.03434, 1.0, 1.0, 1.0, 1.0, 1.0, 1.0, 1.0, 1.0, 1.0, 1.0, 1.0, 1.0, 1.0, 1.0, 1.0, 1.0, 1.0, 0.03955, 0.0331, 0.03434, 1.0, 0.03955, 0.0331, 0.03434, 1.0, 0.01229, 0.01229, 0.01229, 1.0, 0.0382, 0.0319, 0.0331, 1.0, 0.03434, 0.02956, 0.03071, 1.0, 0.03955, 0.0331, 0.03434, 1.0, 0.03955, 0.0331, 0.03434, 1.0, 0.03955, 0.0331, 0.03434, 1.0, 0.03955, 0.03955, 0.03955, 1.0, 0.03955, 0.03955, 0.03955, 1.0, 0.03955, 0.03955, 0.03955, 1.0, 0.03955, 0.03434, 0.0356, 1.0, 0.03955, 0.0331, 0.03434, 1.0, 0.03955, 0.0331, 0.03434, 1.0, 0.03955, 0.0331, 0.03434, 1.0, 0.03955, 0.0331, 0.03434, 1.0, 0.03955, 0.0331, 0.03434, 1.0, 0.03955, 0.0331, 0.03434, 1.0, 0.0382, 0.0319, 0.0331, 1.0, 0.03955, 0.0331, 0.03434, 1.0, 1.0, 1.0, 1.0, 1.0, 1.0, 1.0, 1.0, 1.0, 1.0, 1.0, 1.0, 1.0, 1.0, 1.0, 1.0, 1.0, 0.03955, 0.0331, 0.03434, 1.0, 0.03955, 0.03434, 0.0356, 1.0, 0.03955, 0.03955, 0.03955, 1.0, 0.03955, 0.03955, 0.03955, 1.0, 0.03955, 0.0331, 0.03434, 1.0, 0.03955, 0.0331, 0.03434, 1.0, 0.03955, 0.0331, 0.03434, 1.0, 0.07421, 0.05781, 0.02416, 1.0, 0.03955, 0.0331, 0.03434, 1.0, 0.03955, 0.0331, 0.03434, 1.0, 0.03955, 0.0331, 0.03434, 1.0, 0.03955, 0.0331, 0.03434, 1.0, 0.03955, 0.0319, 0.0331, 1.0, 0.03955, 0.0331, 0.03434, 1.0, 0.03955, 0.0331, 0.03434, 1.0, 0.03955, 0.0331, 0.03434, 1.0, 0.03955, 0.0331, 0.03434, 1.0, 0.03955, 0.0331, 0.03434, 1.0, 0.03955, 0.0331, 0.03434, 1.0, 0.03955, 0.0331, 0.03434, 1.0, 1.0, 1.0, 1.0, 1.0, 1.0, 1.0, 1.0, 1.0, 1.0, 1.0, 1.0, 1.0, 1.0, 1.0, 1.0, 1.0, 0.03955, 0.03689, 0.03689, 1.0, 0.03955, 0.0331, 0.03434, 1.0, 0.03955, 0.03955, 0.03955, 1.0, 0.03955, 0.03955, 0.03955, 1.0, 0.0319, 0.02956, 0.02956, 1.0, 0.03955, 0.0331, 0.03434, 1.0, 0.05448, 0.04519, 0.02843, 1.0, 0.03955, 0.0331, 0.03434, 1.0, 0.03955, 0.0331, 0.03434, 1.0, 0.03955, 0.0331, 0.03434, 1.0, 0.03955, 0.0331, 0.03434, 1.0, 0.03955, 0.0331, 0.03434, 1.0, 0.03955, 0.0331, 0.03434, 1.0, 0.03955, 0.0331, 0.03434, 1.0, 0.03955, 0.0331, 0.03434, 1.0, 0.03955, 0.0331, 0.03434, 1.0, 0.03955, 0.0331, 0.03434, 1.0, 0.03955, 0.0331, 0.03434, 1.0, 0.03955, 0.0331, 0.03434, 1.0, 0.03955, 0.0331, 0.03434, 1.0, 1.0, 1.0, 1.0, 1.0, 1.0, 1.0, 1.0, 1.0, 1.0, 1.0, 1.0, 1.0, 1.0, 1.0, 1.0, 1.0, 0.03955, 0.0331, 0.03434, 1.0, 0.03955, 0.0331, 0.03434, 1.0, 0.03955, 0.0331, 0.03434, 1.0, 0.03955, 0.0331, 0.03434, 1.0, 0.03955, 0.0319, 0.03434, 1.0, 0.03955, 0.0331, 0.03434, 1.0, 0.03955, 0.0331, 0.03434, 1.0, 0.03955, 0.0331, 0.03434, 1.0, 0.03955, 0.0331, 0.03434, 1.0, 0.03955, 0.0331, 0.03434, 1.0, 0.0382, 0.0319, 0.0331, 1.0, 0.03689, 0.03434, 0.03689, 1.0, 0.03955, 0.0331, 0.03434, 1.0, 0.03955, 0.0331, 0.03434, 1.0, 0.03955, 0.0331, 0.03434, 1.0, 0.03955, 0.0331, 0.03434, 1.0, 0.0382, 0.0319, 0.0331, 1.0, 0.03955, 0.0331, 0.03434, 1.0, 0.0356, 0.02956, 0.03071, 1.0, 0.03955, 0.0331, 0.03434, 1.0, 0.03955, 0.0331, 0.03434, 1.0, 0.03955, 0.0331, 0.03434, 1.0, 0.03955, 0.0331, 0.03434, 1.0, 0.03955, 0.0331, 0.03434, 1.0, 0.03955, 0.0331, 0.03434, 1.0, 0.03955, 0.0331, 0.03434, 1.0, 0.0, 0.0, 0.0, 1.0, 0.0, 0.0, 0.0, 1.0, 0.0, 0.0, 0.0, 1.0, 0.0, 0.0, 0.0, 1.0, 0.0, 0.0, 0.0, 1.0, 0.0003035, 0.0003035, 0.0003035, 1.0, 0.0009106, 0.0009106, 0.0009106, 1.0, 0.0, 0.0, 0.0, 1.0, 0.0, 0.0, 0.0, 1.0, 0.0, 0.0, 0.0, 1.0, 0.0, 0.0, 0.0, 1.0, 0.0, 0.0, 0.0, 1.0, 0.0, 0.0, 0.0, 1.0, 0.0, 0.0, 0.0, 1.0, 0.0, 0.0, 0.0, 1.0, 0.0, 0.0, 0.0, 1.0, 0.0, 0.0, 0.0, 1.0, 0.0, 0.0, 0.0, 1.0, 0.0, 0.0, 0.0, 1.0, 0.0, 0.0, 0.0, 1.0, 0.0, 0.0, 0.0, 1.0, 0.0003035, 0.0003035, 0.0003035, 1.0, 0.0003035, 0.0003035, 0.0003035, 1.0, 0.0, 0.0, 0.0, 1.0, 0.0, 0.0, 0.0, 1.0, 0.0, 0.0, 0.0, 1.0, 0.0, 0.0, 0.0, 1.0, 0.0, 0.0, 0.0, 1.0, 0.03955, 0.03955, 0.03955, 1.0, 0.0003035, 0.0003035, 0.0003035, 1.0, 0.0003035, 0.0003035, 0.0003035, 1.0, 0.03955, 0.03955, 0.03955, 1.0, 0.03955, 0.03955, 0.03955, 1.0, 0.0009106, 0.0009106, 0.0009106, 1.0, 0.0003035, 0.0003035, 0.0003035, 1.0, 0.03955, 0.03955, 0.03955, 1.0, 0.0, 0.0, 0.0, 1.0, 0.0009106, 0.0009106, 0.0009106, 1.0, 0.002428, 0.002428, 0.002428, 1.0, 0.0, 0.0, 0.0, 1.0, 0.0, 0.0, 0.0, 1.0, 0.0, 0.0, 0.0, 1.0, 0.0, 0.0, 0.0, 0.9961, 0.0, 0.0, 0.0, 1.0, 0.0, 0.0, 0.0, 1.0, 0.0, 0.0, 0.0, 1.0, 0.0, 0.0, 0.0, 1.0, 0.0, 0.0, 0.0, 1.0, 0.0, 0.0, 0.0, 1.0, 0.0, 0.0, 0.0, 1.0, 0.0, 0.0, 0.0, 1.0, 0.0, 0.0, 0.0, 1.0, 0.0, 0.0, 0.0, 1.0, 0.0, 0.0, 0.0, 1.0, 0.0, 0.0, 0.0, 1.0, 0.0, 0.0, 0.0, 1.0, 0.0003035, 0.0003035, 0.0003035, 1.0, 0.0, 0.0, 0.0, 1.0, 0.0, 0.0, 0.0, 1.0, 0.0003035, 0.0003035, 0.0003035, 1.0, 0.0, 0.0, 0.0, 1.0, 0.0, 0.0, 0.0, 1.0, 0.0, 0.0, 0.0, 1.0, 0.0, 0.0, 0.0, 1.0, 0.0, 0.0, 0.0, 1.0, 0.0, 0.0, 0.0, 1.0, 0.0, 0.0, 0.0, 1.0, 0.0, 0.0, 0.0, 1.0, 1.0, 1.0, 1.0, 1.0, 1.0, 1.0, 1.0, 1.0, 1.0, 1.0, 1.0, 1.0, 1.0, 1.0, 1.0, 1.0, 1.0, 1.0, 1.0, 1.0, 1.0, 1.0, 1.0, 1.0, 1.0, 1.0, 1.0, 1.0, 1.0, 1.0, 1.0, 1.0, 1.0, 1.0, 1.0, 1.0, 1.0, 1.0, 1.0, 1.0, 1.0, 1.0, 1.0, 1.0, 1.0, 1.0, 1.0, 1.0, 1.0, 1.0, 1.0, 1.0, 1.0, 1.0, 1.0, 1.0, 1.0, 1.0, 1.0, 1.0, 1.0, 1.0, 1.0, 1.0, 1.0, 1.0, 1.0, 1.0, 1.0, 1.0, 1.0, 1.0, 1.0, 1.0, 1.0, 1.0, 1.0, 1.0, 1.0, 1.0, 1.0, 1.0, 1.0, 1.0, 1.0, 1.0, 1.0, 1.0, 1.0, 1.0, 1.0, 1.0, 1.0, 1.0, 1.0, 1.0, 1.0, 1.0, 1.0, 1.0, 1.0, 1.0, 1.0, 1.0, 1.0, 1.0, 1.0, 1.0, 1.0, 1.0, 1.0, 1.0, 1.0, 1.0, 1.0, 1.0, 1.0, 1.0, 1.0, 1.0, 1.0, 1.0, 1.0, 1.0, 1.0, 1.0, 1.0, 1.0, 0.03955, 0.03955, 0.03955, 1.0, 0.0003035, 0.0003035, 0.0003035, 1.0, 0.0003035, 0.0003035, 0.0003035, 1.0, 0.03955, 0.03955, 0.03955, 1.0, 0.03955, 0.03955, 0.03955, 1.0, 0.002428, 0.002428, 0.002428, 1.0, 0.0009106, 0.0009106, 0.0009106, 1.0, 0.03955, 0.03955, 0.03955, 1.0, 0.0, 0.0, 0.0, 1.0, 0.0, 0.0, 0.0, 1.0, 0.0, 0.0, 0.0, 1.0, 0.0, 0.0, 0.0, 1.0, 0.0, 0.0, 0.0, 1.0, 0.0, 0.0, 0.0, 1.0, 0.0, 0.0, 0.0, 1.0, 0.0, 0.0, 0.0, 1.0, 0.0003035, 0.0003035, 0.0003035, 1.0, 0.0006071, 0.0006071, 0.0006071, 1.0, 0.0003035, 0.0003035, 0.0003035, 1.0, 0.0003035, 0.0003035, 0.0003035, 1.0, 0.0, 0.0, 0.0, 1.0, 0.0, 0.0, 0.0, 1.0, 0.0, 0.0, 0.0, 1.0, 0.0, 0.0, 0.0, 1.0, 0.0, 0.0, 0.0, 1.0, 0.0, 0.0, 0.0, 1.0, 0.0, 0.0, 0.0, 1.0, 0.0, 0.0, 0.0, 1.0, 0.0, 0.0, 0.0, 1.0, 0.0, 0.0, 0.0, 1.0, 0.0, 0.0, 0.0, 1.0, 0.0, 0.0, 0.0, 1.0, 0.0, 0.0, 0.0, 1.0, 0.0, 0.0, 0.0, 1.0, 0.0, 0.0, 0.0, 1.0, 0.0, 0.0, 0.0, 1.0, 0.0, 0.0, 0.0, 1.0, 0.0, 0.0, 0.0, 1.0, 0.0, 0.0, 0.0, 1.0, 0.0, 0.0, 0.0, 1.0, 0.0, 0.0, 0.0, 1.0, 0.0, 0.0, 0.0, 1.0, 0.0, 0.0, 0.0, 1.0, 0.0, 0.0, 0.0, 1.0, 0.0, 0.0, 0.0, 1.0, 0.0, 0.0, 0.0, 1.0, 0.0, 0.0, 0.0, 1.0, 0.0003035, 0.0003035, 0.0003035, 1.0, 0.03955, 0.03955, 0.03955, 1.0, 0.0, 0.0, 0.0, 1.0, 0.0, 0.0, 0.0, 1.0, 0.03955, 0.03955, 0.03955, 1.0, 0.03955, 0.03955, 0.03955, 1.0, 0.006512, 0.006512, 0.006512, 1.0, 0.002428, 0.002428, 0.002428, 1.0, 0.03955, 0.03955, 0.03955, 1.0, 0.0, 0.0, 0.0, 1.0, 0.0, 0.0, 0.0, 1.0, 0.0, 0.0, 0.0, 1.0, 0.0, 0.0, 0.0, 1.0, 0.0, 0.0, 0.0, 1.0, 0.0, 0.0, 0.0, 1.0, 0.0, 0.0, 0.0, 1.0, 0.0, 0.0, 0.0, 1.0, 0.0, 0.0, 0.0, 1.0, 0.0, 0.0, 0.0, 1.0, 0.0, 0.0, 0.0, 1.0, 0.0, 0.0, 0.0, 1.0, 0.0, 0.0, 0.0, 1.0, 0.0, 0.0, 0.0, 1.0, 0.0, 0.0, 0.0, 1.0, 0.0, 0.0, 0.0, 1.0, 0.0, 0.0, 0.0, 1.0, 0.0, 0.0, 0.0, 1.0, 0.0, 0.0, 0.0, 1.0, 0.0, 0.0, 0.0, 1.0, 0.0, 0.0, 0.0, 1.0, 0.0, 0.0, 0.0, 1.0, 0.0, 0.0, 0.0, 1.0, 0.0, 0.0, 0.0, 1.0, 0.03955, 0.03955, 0.03955, 1.0, 0.0, 0.0, 0.0, 1.0, 0.0, 0.0, 0.0, 1.0, 0.03955, 0.03955, 0.03955, 1.0, 0.03955, 0.03955, 0.03955, 1.0, 0.0137, 0.0137, 0.0137, 1.0, 0.006512, 0.006512, 0.006512, 1.0, 0.03955, 0.03955, 0.03955, 1.0, 0.006512, 0.006512, 0.006512, 1.0, 0.0, 0.0, 0.0, 1.0, 0.0, 0.0, 0.0, 0.9961, 0.002428, 0.002428, 0.002428, 1.0, 0.0, 0.0, 0.0, 1.0, 0.0, 0.0, 0.0, 1.0, 0.0, 0.0, 0.0, 1.0, 0.0, 0.0, 0.0, 1.0, 0.0, 0.0, 0.0, 1.0, 0.0, 0.0, 0.0, 1.0, 0.0, 0.0, 0.0, 1.0, 0.0, 0.0, 0.0, 1.0, 0.0, 0.0, 0.0, 1.0, 0.0, 0.0, 0.0, 1.0, 0.0, 0.0, 0.0, 1.0, 0.0, 0.0, 0.0, 1.0, 0.0, 0.0, 0.0, 1.0, 0.0, 0.0, 0.0, 1.0, 0.0, 0.0, 0.0, 1.0, 0.0, 0.0, 0.0, 1.0, 0.03955, 0.03955, 0.03955, 1.0, 0.0, 0.0, 0.0, 1.0, 0.0, 0.0, 0.0, 1.0, 0.03955, 0.03955, 0.03955, 1.0, 0.03955, 0.03955, 0.03955, 1.0, 0.02416, 0.02416, 0.02416, 1.0, 0.0137, 0.0137, 0.0137, 1.0, 0.03955, 0.03955, 0.03955, 1.0, 0.0137, 0.0137, 0.0137, 1.0, 0.0, 0.0, 0.0, 1.0, 0.0, 0.0, 0.0, 1.0, 0.006512, 0.006512, 0.006512, 1.0, 0.0, 0.0, 0.0, 1.0, 0.0, 0.0, 0.0, 1.0, 0.0, 0.0, 0.0, 1.0, 0.0, 0.0, 0.0, 1.0, 0.0, 0.0, 0.0, 1.0, 0.0, 0.0, 0.0, 1.0, 0.0, 0.0, 0.0, 1.0, 0.0, 0.0, 0.0, 1.0, 0.0, 0.0, 0.0, 1.0, 0.0, 0.0, 0.0, 0.9961, 0.0, 0.0, 0.0, 1.0, 0.0, 0.0, 0.0, 1.0, 0.0, 0.0, 0.0, 1.0, 0.0, 0.0, 0.0, 1.0, 0.0, 0.0, 0.0, 1.0, 0.0, 0.0, 0.0, 1.0, 0.0, 0.0, 0.0, 1.0, 0.0, 0.0, 0.0, 1.0, 0.0, 0.0, 0.0, 1.0, 0.0, 0.0, 0.0, 1.0, 0.0, 0.0, 0.0, 1.0, 0.0, 0.0, 0.0, 1.0, 0.0, 0.0, 0.0, 1.0, 0.0, 0.0, 0.0, 1.0, 0.0, 0.0, 0.0, 1.0, 0.0, 0.0, 0.0, 1.0, 0.0, 0.0, 0.0, 1.0, 0.0, 0.0, 0.0, 1.0, 0.03955, 0.03955, 0.03955, 1.0, 0.0, 0.0, 0.0, 1.0, 0.0, 0.0, 0.0, 1.0, 0.03955, 0.03955, 0.03955, 1.0, 0.03955, 0.03955, 0.03955, 1.0, 0.0, 0.0, 0.0, 1.0, 0.0, 0.0, 0.0, 1.0, 0.03955, 0.03955, 0.03955, 1.0, 0.02416, 0.02416, 0.02416, 1.0, 0.0, 0.0, 0.0, 1.0, 0.0, 0.0, 0.0, 1.0, 0.0137, 0.0137, 0.0137, 1.0, 0.0, 0.0, 0.0, 1.0, 0.0, 0.0, 0.0, 1.0, 0.0, 0.0, 0.0, 1.0, 0.0, 0.0, 0.0, 1.0, 0.0, 0.0, 0.0, 1.0, 0.0, 0.0, 0.0, 1.0, 0.0, 0.0, 0.0, 1.0, 0.0, 0.0, 0.0, 1.0, 0.0, 0.0, 0.0, 1.0, 0.0, 0.0, 0.0, 1.0, 0.0, 0.0, 0.0, 1.0, 0.0, 0.0, 0.0, 1.0, 0.0, 0.0, 0.0, 1.0, 0.0, 0.0, 0.0, 1.0, 0.0, 0.0, 0.0, 1.0, 0.0, 0.0, 0.0, 1.0, 0.0, 0.0, 0.0, 1.0, 0.0, 0.0, 0.0, 1.0, 0.0, 0.0, 0.0, 1.0, 0.0, 0.0, 0.0, 1.0, 0.03955, 0.03955, 0.03955, 1.0, 0.0, 0.0, 0.0, 1.0, 0.0, 0.0, 0.0, 1.0, 0.03955, 0.03955, 0.03955, 1.0, 0.03955, 0.03955, 0.03955, 1.0, 0.0, 0.0, 0.0, 1.0, 0.0, 0.0, 0.0, 1.0, 0.03955, 0.03955, 0.03955, 1.0, 0.03955, 0.03955, 0.03955, 1.0, 0.0, 0.0, 0.0, 1.0, 0.0, 0.0, 0.0, 1.0, 0.03955, 0.03955, 0.03955, 1.0, 0.02956, 0.02956, 0.02956, 0.9961, 0.0003035, 0.0003035, 0.0003035, 0.9961, 0.0, 0.0, 0.0, 1.0, 0.02416, 0.02416, 0.02416, 1.0, 0.0, 0.0, 0.0, 1.0, 0.0, 0.0, 0.0, 1.0, 0.0, 0.0, 0.0, 1.0, 0.0, 0.0, 0.0, 1.0, 0.0, 0.0, 0.0, 1.0, 0.0, 0.0, 0.0, 1.0, 0.0, 0.0, 0.0, 1.0, 0.0, 0.0, 0.0, 1.0, 0.0, 0.0, 0.0, 1.0, 0.0, 0.0, 0.0, 1.0, 0.0, 0.0, 0.0, 1.0, 0.0, 0.0, 0.0, 1.0, 0.0, 0.0, 0.0, 1.0, 0.0, 0.0, 0.0, 1.0, 0.0, 0.0, 0.0, 1.0, 0.0, 0.0, 0.0, 1.0, 0.0, 0.0, 0.0, 1.0, 0.0, 0.0, 0.0, 1.0, 0.0, 0.0, 0.0, 1.0, 0.0, 0.0, 0.0, 1.0, 0.0, 0.0, 0.0, 1.0, 0.0, 0.0, 0.0, 1.0, 0.0, 0.0, 0.0, 1.0, 0.0, 0.0, 0.0, 1.0, 0.03955, 0.03955, 0.03955, 1.0, 0.0, 0.0, 0.0, 1.0, 0.0, 0.0, 0.0, 1.0, 0.03955, 0.03955, 0.03955, 1.0, 0.03955, 0.03955, 0.03955, 1.0, 0.0, 0.0, 0.0, 1.0, 0.0, 0.0, 0.0, 1.0, 0.03955, 0.03955, 0.03955, 1.0, 0.0, 0.0, 0.0, 1.0, 0.0, 0.0, 0.0, 1.0, 0.0, 0.0, 0.0, 1.0, 0.0, 0.0, 0.0, 1.0, 0.03955, 0.03955, 0.03955, 1.0, 0.0, 0.0, 0.0, 1.0, 0.0, 0.0, 0.0, 1.0, 0.03955, 0.03955, 0.03955, 1.0, 0.03955, 0.03955, 0.03955, 1.0, 0.0, 0.0, 0.0, 1.0, 0.0, 0.0, 0.0, 1.0, 0.03955, 0.03955, 0.03955, 1.0, 0.0, 0.0, 0.0, 1.0, 0.0, 0.0, 0.0, 1.0, 0.0, 0.0, 0.0, 1.0, 0.0, 0.0, 0.0, 1.0, 0.0, 0.0, 0.0, 1.0, 0.0, 0.0, 0.0, 1.0, 0.0, 0.0, 0.0, 1.0, 0.0, 0.0, 0.0, 1.0, 0.0, 0.0, 0.0, 1.0, 0.0, 0.0, 0.0, 1.0, 0.0, 0.0, 0.0, 1.0, 0.0, 0.0, 0.0, 1.0, 0.0, 0.0, 0.0, 1.0, 0.0, 0.0, 0.0, 1.0, 0.0, 0.0, 0.0, 1.0, 0.0, 0.0, 0.0, 1.0, 0.0, 0.0, 0.0, 1.0, 0.0, 0.0, 0.0, 1.0, 0.0, 0.0, 0.0, 1.0, 0.0, 0.0, 0.0, 1.0, 0.0, 0.0, 0.0, 1.0, 0.0, 0.0, 0.0, 1.0, 0.0, 0.0, 0.0, 1.0, 0.0, 0.0, 0.0, 1.0, 0.03955, 0.03955, 0.03955, 1.0, 0.0, 0.0, 0.0, 1.0, 0.0, 0.0, 0.0, 1.0, 0.03955, 0.03955, 0.03955, 1.0, 0.03955, 0.03955, 0.03955, 1.0, 0.0, 0.0, 0.0, 1.0, 0.0, 0.0, 0.0, 0.9961, 0.03955, 0.03955, 0.03955, 1.0, 0.0, 0.0, 0.0, 1.0, 0.0, 0.0, 0.0, 1.0, 0.0, 0.0, 0.0, 1.0, 0.0, 0.0, 0.0, 1.0, 0.03955, 0.03955, 0.03955, 1.0, 0.0, 0.0, 0.0, 1.0, 0.0, 0.0, 0.0, 1.0, 0.03955, 0.03955, 0.03955, 1.0, 0.0, 0.0, 0.0, 1.0, 0.0, 0.0, 0.0, 1.0, 0.0, 0.0, 0.0, 1.0, 0.0, 0.0, 0.0, 1.0, 0.0, 0.0, 0.0, 1.0, 0.0, 0.0, 0.0, 1.0, 0.0, 0.0, 0.0, 1.0, 0.0, 0.0, 0.0, 1.0, 0.0, 0.0, 0.0, 1.0, 0.0, 0.0, 0.0, 1.0, 0.0, 0.0, 0.0, 1.0, 0.0, 0.0, 0.0, 1.0, 0.03955, 0.03955, 0.03955, 1.0, 0.0, 0.0, 0.0, 1.0, 0.0, 0.0, 0.0, 1.0, 0.03955, 0.03955, 0.03955, 1.0, 0.03955, 0.03955, 0.03955, 1.0, 0.0, 0.0, 0.0, 1.0, 0.0, 0.0, 0.0, 1.0, 0.03955, 0.03955, 0.03955, 1.0, 0.03955, 0.03955, 0.03955, 1.0, 0.0, 0.0, 0.0, 1.0, 0.0, 0.0, 0.0, 1.0, 0.03955, 0.03955, 0.03955, 1.0, 0.03955, 0.03955, 0.03955, 1.0, 0.0, 0.0, 0.0, 1.0, 0.0, 0.0, 0.0, 1.0, 0.03955, 0.03955, 0.03955, 1.0, 0.0, 0.0, 0.0, 1.0, 0.0, 0.0, 0.0, 1.0, 0.0, 0.0, 0.0, 1.0, 0.0, 0.0, 0.0, 1.0, 0.0, 0.0, 0.0, 1.0, 0.0, 0.0, 0.0, 1.0, 0.0, 0.0, 0.0, 1.0, 0.0, 0.0, 0.0, 1.0, 0.0, 0.0, 0.0, 1.0, 0.0, 0.0, 0.0, 1.0, 0.0, 0.0, 0.0, 1.0, 0.0, 0.0, 0.0, 1.0, 0.0, 0.0, 0.0, 1.0, 0.0, 0.0, 0.0, 1.0, 0.0, 0.0, 0.0, 1.0, 0.0, 0.0, 0.0, 1.0, 0.0, 0.0, 0.0, 1.0, 0.0, 0.0, 0.0, 1.0, 0.0, 0.0, 0.0, 1.0, 0.0, 0.0, 0.0, 1.0, 0.0, 0.0, 0.0, 1.0, 0.0, 0.0, 0.0, 1.0, 0.0, 0.0, 0.0, 1.0, 0.0, 0.0, 0.0, 1.0, 0.0, 0.0, 0.0, 1.0, 0.0, 0.0, 0.0, 1.0, 0.0, 0.0, 0.0, 1.0, 0.0, 0.0, 0.0, 1.0, 0.0, 0.0, 0.0, 1.0, 0.0, 0.0, 0.0, 1.0, 0.0, 0.0, 0.0, 1.0, 0.0, 0.0, 0.0, 1.0, 0.0, 0.0, 0.0, 1.0, 0.0, 0.0, 0.0, 1.0, 0.0, 0.0, 0.0, 1.0, 0.0, 0.0, 0.0, 1.0, 0.0, 0.0, 0.0, 1.0, 0.0, 0.0, 0.0, 1.0, 0.0, 0.0, 0.0, 1.0, 0.0, 0.0, 0.0, 1.0, 0.0, 0.0, 0.0, 1.0, 0.0, 0.0, 0.0, 1.0, 0.0, 0.0, 0.0, 1.0, 0.0, 0.0, 0.0, 1.0, 0.0, 0.0, 0.0, 1.0, 0.0, 0.0, 0.0, 1.0, 0.0, 0.0, 0.0, 1.0, 0.0, 0.0, 0.0, 0.9961, 0.0, 0.0, 0.0, 1.0, 0.0, 0.0, 0.0, 1.0, 0.0, 0.0, 0.0, 1.0, 0.0, 0.0, 0.0, 1.0, 0.0, 0.0, 0.0, 1.0, 0.0, 0.0, 0.0, 1.0, 0.0, 0.0, 0.0, 1.0, 0.0, 0.0, 0.0, 1.0, 0.0, 0.0, 0.0, 1.0, 0.0, 0.0, 0.0, 1.0, 0.0, 0.0, 0.0, 1.0, 0.0, 0.0, 0.0, 1.0, 0.0, 0.0, 0.0, 1.0, 0.0, 0.0, 0.0, 1.0, 0.0, 0.0, 0.0, 1.0, 0.0, 0.0, 0.0, 1.0, 0.0, 0.0, 0.0, 1.0, 0.0, 0.0, 0.0, 1.0, 0.0, 0.0, 0.0, 1.0, 0.0, 0.0, 0.0, 1.0, 0.0, 0.0, 0.0, 1.0, 0.0, 0.0, 0.0, 1.0, 0.0, 0.0, 0.0, 1.0, 0.0, 0.0, 0.0, 1.0, 0.0, 0.0, 0.0, 1.0, 0.0, 0.0, 0.0, 1.0, 0.0, 0.0, 0.0, 1.0, 0.0, 0.0, 0.0, 1.0, 0.03955, 0.03955, 0.03955, 1.0, 0.0, 0.0, 0.0, 1.0, 0.0, 0.0, 0.0, 1.0, 0.03955, 0.03955, 0.03955, 1.0, 0.0, 0.0, 0.0, 1.0, 0.0, 0.0, 0.0, 1.0, 0.0, 0.0, 0.0, 1.0, 0.0, 0.0, 0.0, 1.0, 0.0, 0.0, 0.0, 1.0, 0.0, 0.0, 0.0, 1.0, 0.0, 0.0, 0.0, 1.0, 0.0, 0.0, 0.0, 1.0, 0.03955, 0.03955, 0.03955, 1.0, 0.0, 0.0, 0.0, 1.0, 0.0, 0.0, 0.0, 1.0, 0.03955, 0.03955, 0.03955, 1.0, 0.03955, 0.03955, 0.03955, 1.0, 0.0, 0.0, 0.0, 1.0, 0.0, 0.0, 0.0, 1.0, 0.03955, 0.03955, 0.03955, 1.0, 0.03955, 0.03955, 0.03955, 1.0, 0.0, 0.0, 0.0, 1.0, 0.0, 0.0, 0.0, 1.0, 0.03955, 0.03955, 0.03955, 1.0, 0.03955, 0.03955, 0.03955, 1.0, 0.0, 0.0, 0.0, 1.0, 0.0, 0.0, 0.0, 1.0, 0.03955, 0.03955, 0.03955, 1.0, 0.0, 0.0, 0.0, 1.0, 0.0, 0.0, 0.0, 1.0, 0.0, 0.0, 0.0, 1.0, 0.0, 0.0, 0.0, 1.0, 0.0, 0.0, 0.0, 1.0, 0.0, 0.0, 0.0, 1.0, 0.0, 0.0, 0.0, 1.0, 0.0, 0.0, 0.0, 1.0, 0.03955, 0.03955, 0.03955, 1.0, 0.0, 0.0, 0.0, 1.0, 0.0, 0.0, 0.0, 1.0, 0.03955, 0.03955, 0.03955, 1.0, 0.0, 0.0, 0.0, 1.0, 0.0, 0.0, 0.0, 1.0, 0.0, 0.0, 0.0, 1.0, 0.0, 0.0, 0.0, 1.0, 0.0, 0.0, 0.0, 1.0, 0.0, 0.0, 0.0, 1.0, 0.0, 0.0, 0.0, 1.0, 0.0, 0.0, 0.0, 1.0, 0.0, 0.0, 0.0, 1.0, 0.0, 0.0, 0.0, 1.0, 0.0, 0.0, 0.0, 1.0, 0.0, 0.0, 0.0, 1.0, 0.0, 0.0, 0.0, 1.0, 0.0, 0.0, 0.0, 1.0, 0.0, 0.0, 0.0, 1.0, 0.0, 0.0, 0.0, 1.0, 0.0, 0.0, 0.0, 1.0, 0.0, 0.0, 0.0, 1.0, 0.0, 0.0, 0.0, 1.0, 0.0, 0.0, 0.0, 1.0, 0.0, 0.0, 0.0, 1.0, 0.0, 0.0, 0.0, 1.0, 0.0, 0.0, 0.0, 1.0, 0.0, 0.0, 0.0, 1.0, 0.0, 0.0, 0.0, 1.0, 0.0, 0.0, 0.0, 1.0, 0.0, 0.0, 0.0, 1.0, 0.0, 0.0, 0.0, 1.0, 0.0, 0.0, 0.0, 1.0, 0.0, 0.0, 0.0, 1.0, 0.0, 0.0, 0.0, 1.0, 0.0, 0.0, 0.0, 1.0, 0.0, 0.0, 0.0, 1.0, 0.0, 0.0, 0.0, 1.0, 0.0, 0.0, 0.0, 1.0, 0.0, 0.0, 0.0, 1.0, 0.0, 0.0, 0.0, 1.0, 0.0, 0.0, 0.0, 1.0, 0.0, 0.0, 0.0, 1.0, 0.0, 0.0, 0.0, 1.0, 0.0, 0.0, 0.0, 1.0, 0.0, 0.0, 0.0, 1.0, 0.0, 0.0, 0.0, 1.0, 0.0, 0.0, 0.0, 1.0, 0.0, 0.0, 0.0, 1.0, 0.0, 0.0, 0.0, 1.0, 0.0, 0.0, 0.0, 1.0, 0.0, 0.0, 0.0, 1.0, 0.0, 0.0, 0.0, 1.0, 0.0, 0.0, 0.0, 1.0, 0.0, 0.0, 0.0, 1.0, 0.0, 0.0, 0.0, 1.0, 0.0, 0.0, 0.0, 1.0, 0.0, 0.0, 0.0, 1.0, 0.0, 0.0, 0.0, 1.0, 0.0, 0.0, 0.0, 1.0, 0.0, 0.0, 0.0, 0.9961, 0.0, 0.0, 0.0, 1.0, 0.0, 0.0, 0.0, 1.0, 0.0, 0.0, 0.0, 1.0, 0.0, 0.0, 0.0, 1.0, 0.0, 0.0, 0.0, 1.0, 0.0, 0.0, 0.0, 1.0, 0.0, 0.0, 0.0, 1.0, 0.0, 0.0, 0.0, 1.0, 0.0, 0.0, 0.0, 1.0, 0.0003035, 0.0003035, 0.0003035, 1.0, 0.0, 0.0, 0.0, 1.0, 0.0, 0.0, 0.0, 1.0, 0.0, 0.0, 0.0, 1.0, 0.0, 0.0, 0.0, 1.0, 0.0, 0.0, 0.0, 1.0, 0.0, 0.0, 0.0, 1.0, 0.0, 0.0, 0.0, 1.0, 0.0, 0.0, 0.0, 1.0, 0.0, 0.0, 0.0, 1.0, 0.0, 0.0, 0.0, 1.0, 0.0, 0.0, 0.0, 1.0, 0.0, 0.0, 0.0, 1.0, 0.0, 0.0, 0.0, 1.0, 0.0, 0.0, 0.0, 1.0, 0.0, 0.0, 0.0, 1.0, 0.0, 0.0, 0.0, 1.0, 0.0, 0.0, 0.0, 1.0, 0.0, 0.0, 0.0, 1.0, 0.0, 0.0, 0.0, 1.0, 0.0, 0.0, 0.0, 1.0, 0.0, 0.0, 0.0, 1.0, 0.0, 0.0, 0.0, 1.0, 0.0, 0.0, 0.0, 1.0, 0.0, 0.0, 0.0, 1.0, 0.0, 0.0, 0.0, 1.0, 0.0, 0.0, 0.0, 1.0, 0.0, 0.0, 0.0, 1.0, 0.0, 0.0, 0.0, 1.0, 0.0, 0.0, 0.0, 1.0, 0.0, 0.0, 0.0, 1.0, 0.0, 0.0, 0.0, 1.0, 0.0, 0.0, 0.0, 1.0, 0.0, 0.0, 0.0, 1.0, 0.0, 0.0, 0.0, 1.0, 0.0, 0.0, 0.0, 1.0, 0.0, 0.0, 0.0, 1.0, 0.0, 0.0, 0.0, 1.0, 0.0, 0.0, 0.0, 1.0, 0.0, 0.0, 0.0, 1.0, 0.0, 0.0, 0.0, 1.0, 0.0, 0.0, 0.0, 1.0, 0.0, 0.0, 0.0, 1.0, 0.0, 0.0, 0.0, 1.0, 0.0, 0.0, 0.0, 1.0, 0.0, 0.0, 0.0, 1.0, 0.0, 0.0, 0.0, 1.0, 0.0, 0.0, 0.0, 1.0, 0.0, 0.0, 0.0, 1.0, 0.0, 0.0, 0.0, 1.0, 0.0, 0.0, 0.0, 1.0, 0.0, 0.0, 0.0, 1.0, 0.0, 0.0, 0.0, 1.0, 0.0, 0.0, 0.0, 1.0, 0.0, 0.0, 0.0, 1.0, 0.0, 0.0, 0.0, 1.0, 0.0, 0.0, 0.0, 0.9961, 0.0, 0.0, 0.0, 1.0, 0.0, 0.0, 0.0, 1.0, 0.0, 0.0, 0.0, 1.0, 0.0, 0.0, 0.0, 1.0, 0.0, 0.0, 0.0, 1.0, 0.0, 0.0, 0.0, 1.0, 0.0, 0.0, 0.0, 1.0, 0.0, 0.0, 0.0, 1.0, 0.0, 0.0, 0.0, 1.0, 0.0, 0.0, 0.0, 1.0, 0.0, 0.0, 0.0, 1.0, 0.0, 0.0, 0.0, 1.0, 0.0, 0.0, 0.0, 1.0, 0.0, 0.0, 0.0, 1.0, 0.0, 0.0, 0.0, 1.0, 0.0, 0.0, 0.0, 1.0, 0.0, 0.0, 0.0, 1.0, 0.0, 0.0, 0.0, 1.0, 0.0, 0.0, 0.0, 1.0, 0.0, 0.0, 0.0, 1.0, 0.0, 0.0, 0.0, 1.0, 0.0, 0.0, 0.0, 1.0, 0.0, 0.0, 0.0, 1.0, 0.0, 0.0, 0.0, 1.0, 0.0, 0.0, 0.0, 1.0, 0.0, 0.0, 0.0, 1.0, 0.0, 0.0, 0.0, 1.0, 0.0, 0.0, 0.0, 1.0, 0.0, 0.0, 0.0, 1.0, 0.0, 0.0, 0.0, 1.0, 0.0, 0.0, 0.0, 1.0, 0.0, 0.0, 0.0, 1.0, 0.0, 0.0, 0.0, 1.0, 0.0, 0.0, 0.0, 1.0, 0.0, 0.0, 0.0, 1.0, 0.0, 0.0, 0.0, 1.0, 0.0, 0.0, 0.0, 1.0, 0.0, 0.0, 0.0, 1.0, 0.0, 0.0, 0.0, 1.0, 0.0, 0.0, 0.0, 1.0, 0.0, 0.0, 0.0, 1.0, 0.0, 0.0, 0.0, 1.0, 0.0, 0.0, 0.0, 1.0, 0.0, 0.0, 0.0, 1.0, 0.0003035, 0.0003035, 0.0003035, 1.0, 0.0, 0.0, 0.0, 1.0, 0.0, 0.0, 0.0, 1.0, 0.0, 0.0, 0.0, 1.0, 0.0, 0.0, 0.0, 1.0, 0.0, 0.0, 0.0, 1.0, 0.0, 0.0, 0.0, 1.0, 0.0, 0.0, 0.0, 1.0, 0.0, 0.0, 0.0, 1.0, 0.0, 0.0, 0.0, 1.0, 0.0, 0.0, 0.0, 1.0, 0.0, 0.0, 0.0, 1.0, 0.0, 0.0, 0.0, 1.0])
me_cube.materials.append(mat_material)
me_cube.use_remesh_preserve_volume = False
me_cube.use_remesh_preserve_attributes = False
me_cube.use_mirror_vertex_groups = False
me_cube.update()

# ---- objects
ob_cube_001 = bpy.data.objects.new('Cube.001', me_cube_001)
ob_cube = bpy.data.objects.new('Cube', me_cube)

# ---- transforms, parenting, visibility, modifiers, constraints
ob_cube_001.location = (0.0, 0.0, 0.0)
ob_cube_001.scale = (1.0, 1.0, 0.3)
ob_cube_001.lineart.crease_threshold = 0.0
ob_cube.location = (0.0, 0.0, 0.0)
ob_cube.scale = (3.5, 3.5, 1.0)
ob_cube.lock_rotations_4d = False
ob_cube.empty_display_type = 'ARROWS'
ob_cube.lineart.crease_threshold = 0.0

# ---- collection membership
col_collection_1.objects.link(ob_cube_001)
col_collection_1.objects.link(ob_cube)

# ---- scene / render settings (as saved in the file)
scene.frame_start = 1; scene.frame_end = 250; scene.frame_set(0)
scene.render.engine = 'BLENDER_EEVEE_NEXT'
scene.render.resolution_percentage = 50
scene.render.dither_intensity = 0.0
scene.cycles.use_denoising = False
scene.cycles.samples = 10
scene.cycles.sampling_pattern = 'TABULATED_SOBOL'
scene.cycles.light_sampling_threshold = 0.0
scene.cycles.use_adaptive_sampling = False
scene.cycles.use_light_tree = False
scene.cycles.blur_glossy = 0.0
scene.cycles.volume_bounces = 1
scene.cycles.pixel_filter_type = 'GAUSSIAN'
scene.cycles.sample_clamp_indirect = 0.0
scene.view_settings.view_transform = 'Standard'
bpy.context.view_layer.update()

# ---- added for rendering (the .blend has no active camera and no usable light): camera, sun
cam_auto = bpy.data.cameras.new('AutoCamera')
cam_auto.lens = 50.0
cam_auto.sensor_width = 36.0
cam_auto.clip_end = 1000.0
ob_auto_camera = bpy.data.objects.new('AutoCamera', cam_auto)
scene.collection.objects.link(ob_auto_camera)
ob_auto_camera.location = (16.2705, -20.524, 18.1486)
ob_auto_camera.rotation_euler = (1.09748, -7.21219e-08, 0.694738)
scene.camera = ob_auto_camera
light_auto_sun = bpy.data.lights.new('AutoSun', 'SUN')
light_auto_sun.energy = 3.0
light_auto_sun.angle = 0.0523599
ob_auto_sun = bpy.data.objects.new('AutoSun', light_auto_sun)
scene.collection.objects.link(ob_auto_sun)
ob_auto_sun.rotation_euler = (0.872665, 0.174533, 0.523599)
bpy.context.view_layer.update()
